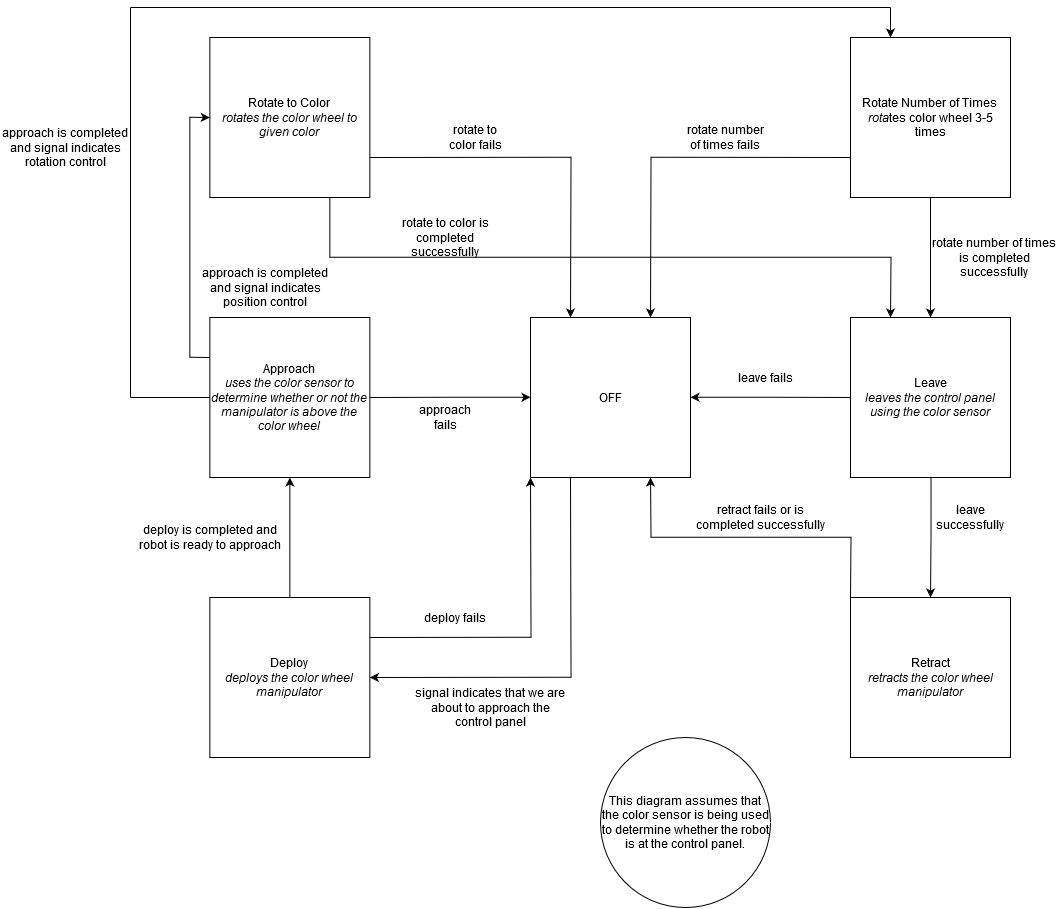

The diagram above was exported from draw.io. Its source (the exported page's mxGraphModel, read from the mxfile embedded in the PNG):
<mxGraphModel dx="2523" dy="872" grid="1" gridSize="10" guides="1" tooltips="1" connect="1" arrows="1" fold="1" page="1" pageScale="1" pageWidth="850" pageHeight="1100" math="0" shadow="0">
  <root>
    <mxCell id="0" />
    <mxCell id="1" parent="0" />
    <mxCell id="uN1rVs1PbWxqha5SfcL1-13" style="edgeStyle=orthogonalEdgeStyle;rounded=0;orthogonalLoop=1;jettySize=auto;html=1;exitX=0.25;exitY=1;exitDx=0;exitDy=0;entryX=1;entryY=0.5;entryDx=0;entryDy=0;" edge="1" parent="1" source="uN1rVs1PbWxqha5SfcL1-1" target="uN1rVs1PbWxqha5SfcL1-11">
      <mxGeometry relative="1" as="geometry">
        <mxPoint x="360.52941176470586" y="690" as="targetPoint" />
      </mxGeometry>
    </mxCell>
    <mxCell id="uN1rVs1PbWxqha5SfcL1-1" value="OFF" style="rounded=0;whiteSpace=wrap;html=1;" vertex="1" parent="1">
      <mxGeometry x="320" y="320" width="160" height="160" as="geometry" />
    </mxCell>
    <mxCell id="uN1rVs1PbWxqha5SfcL1-19" style="edgeStyle=orthogonalEdgeStyle;rounded=0;orthogonalLoop=1;jettySize=auto;html=1;exitX=1;exitY=0.75;exitDx=0;exitDy=0;entryX=0.25;entryY=0;entryDx=0;entryDy=0;" edge="1" parent="1" source="uN1rVs1PbWxqha5SfcL1-2" target="uN1rVs1PbWxqha5SfcL1-1">
      <mxGeometry relative="1" as="geometry" />
    </mxCell>
    <mxCell id="uN1rVs1PbWxqha5SfcL1-28" style="edgeStyle=orthogonalEdgeStyle;rounded=0;orthogonalLoop=1;jettySize=auto;html=1;exitX=0.75;exitY=1;exitDx=0;exitDy=0;entryX=0.25;entryY=0;entryDx=0;entryDy=0;" edge="1" parent="1" source="uN1rVs1PbWxqha5SfcL1-2" target="uN1rVs1PbWxqha5SfcL1-10">
      <mxGeometry relative="1" as="geometry" />
    </mxCell>
    <mxCell id="uN1rVs1PbWxqha5SfcL1-2" value="&lt;div&gt;Rotate to Color&lt;/div&gt;&lt;i&gt;rotates the color wheel to given color&lt;/i&gt;" style="rounded=0;whiteSpace=wrap;html=1;" vertex="1" parent="1">
      <mxGeometry x="-0.6500000000000057" y="40" width="160" height="160" as="geometry" />
    </mxCell>
    <mxCell id="uN1rVs1PbWxqha5SfcL1-20" style="edgeStyle=orthogonalEdgeStyle;rounded=0;orthogonalLoop=1;jettySize=auto;html=1;exitX=0;exitY=0.75;exitDx=0;exitDy=0;entryX=0.75;entryY=0;entryDx=0;entryDy=0;" edge="1" parent="1" source="uN1rVs1PbWxqha5SfcL1-8" target="uN1rVs1PbWxqha5SfcL1-1">
      <mxGeometry relative="1" as="geometry" />
    </mxCell>
    <mxCell id="uN1rVs1PbWxqha5SfcL1-25" style="edgeStyle=orthogonalEdgeStyle;rounded=0;orthogonalLoop=1;jettySize=auto;html=1;exitX=0.5;exitY=1;exitDx=0;exitDy=0;entryX=0.5;entryY=0;entryDx=0;entryDy=0;" edge="1" parent="1" source="uN1rVs1PbWxqha5SfcL1-8" target="uN1rVs1PbWxqha5SfcL1-10">
      <mxGeometry relative="1" as="geometry" />
    </mxCell>
    <mxCell id="uN1rVs1PbWxqha5SfcL1-8" value="&lt;div&gt;Rotate Number of Times &lt;br&gt;&lt;/div&gt;&lt;i&gt;rota&lt;/i&gt;tes color wheel 3-5 times" style="rounded=0;whiteSpace=wrap;html=1;" vertex="1" parent="1">
      <mxGeometry x="640" y="40" width="160" height="160" as="geometry" />
    </mxCell>
    <mxCell id="uN1rVs1PbWxqha5SfcL1-15" style="edgeStyle=orthogonalEdgeStyle;rounded=0;orthogonalLoop=1;jettySize=auto;html=1;exitX=0.5;exitY=0;exitDx=0;exitDy=0;entryX=0.5;entryY=1;entryDx=0;entryDy=0;" edge="1" parent="1" source="uN1rVs1PbWxqha5SfcL1-11" target="uN1rVs1PbWxqha5SfcL1-9">
      <mxGeometry relative="1" as="geometry" />
    </mxCell>
    <mxCell id="uN1rVs1PbWxqha5SfcL1-39" style="edgeStyle=orthogonalEdgeStyle;rounded=0;orthogonalLoop=1;jettySize=auto;html=1;exitX=0;exitY=0.25;exitDx=0;exitDy=0;entryX=0;entryY=0.5;entryDx=0;entryDy=0;" edge="1" parent="1" source="uN1rVs1PbWxqha5SfcL1-9" target="uN1rVs1PbWxqha5SfcL1-2">
      <mxGeometry relative="1" as="geometry" />
    </mxCell>
    <mxCell id="uN1rVs1PbWxqha5SfcL1-55" style="edgeStyle=orthogonalEdgeStyle;rounded=0;orthogonalLoop=1;jettySize=auto;html=1;exitX=1;exitY=0.5;exitDx=0;exitDy=0;" edge="1" parent="1" source="uN1rVs1PbWxqha5SfcL1-9" target="uN1rVs1PbWxqha5SfcL1-1">
      <mxGeometry relative="1" as="geometry" />
    </mxCell>
    <mxCell id="uN1rVs1PbWxqha5SfcL1-9" value="&lt;div&gt;Approach&lt;/div&gt;&lt;i&gt;uses the color sensor to determine whether or not the manipulator is above the color wheel&lt;/i&gt;" style="rounded=0;whiteSpace=wrap;html=1;" vertex="1" parent="1">
      <mxGeometry x="-0.6500000000000057" y="320" width="160" height="160" as="geometry" />
    </mxCell>
    <mxCell id="uN1rVs1PbWxqha5SfcL1-21" style="edgeStyle=orthogonalEdgeStyle;rounded=0;orthogonalLoop=1;jettySize=auto;html=1;exitX=0;exitY=0.5;exitDx=0;exitDy=0;" edge="1" parent="1" source="uN1rVs1PbWxqha5SfcL1-10" target="uN1rVs1PbWxqha5SfcL1-1">
      <mxGeometry relative="1" as="geometry" />
    </mxCell>
    <mxCell id="uN1rVs1PbWxqha5SfcL1-10" value="&lt;div&gt;Leave&lt;/div&gt;&lt;div&gt;&lt;i&gt;leaves the control panel using the color sensor&lt;/i&gt;&lt;br&gt;&lt;/div&gt;" style="rounded=0;whiteSpace=wrap;html=1;" vertex="1" parent="1">
      <mxGeometry x="640" y="320" width="160" height="160" as="geometry" />
    </mxCell>
    <mxCell id="uN1rVs1PbWxqha5SfcL1-17" style="edgeStyle=orthogonalEdgeStyle;rounded=0;orthogonalLoop=1;jettySize=auto;html=1;exitX=1;exitY=0.25;exitDx=0;exitDy=0;entryX=0;entryY=1;entryDx=0;entryDy=0;" edge="1" parent="1" source="uN1rVs1PbWxqha5SfcL1-11" target="uN1rVs1PbWxqha5SfcL1-1">
      <mxGeometry relative="1" as="geometry" />
    </mxCell>
    <mxCell id="uN1rVs1PbWxqha5SfcL1-11" value="&lt;div&gt;Deploy&lt;/div&gt;&lt;i&gt;deploys the color wheel manipulator&lt;/i&gt;" style="rounded=0;whiteSpace=wrap;html=1;" vertex="1" parent="1">
      <mxGeometry x="-0.6500000000000057" y="600" width="160" height="160" as="geometry" />
    </mxCell>
    <mxCell id="uN1rVs1PbWxqha5SfcL1-22" style="edgeStyle=orthogonalEdgeStyle;rounded=0;orthogonalLoop=1;jettySize=auto;html=1;exitX=0;exitY=0;exitDx=0;exitDy=0;entryX=0.75;entryY=1;entryDx=0;entryDy=0;" edge="1" parent="1" source="uN1rVs1PbWxqha5SfcL1-12" target="uN1rVs1PbWxqha5SfcL1-1">
      <mxGeometry relative="1" as="geometry" />
    </mxCell>
    <mxCell id="uN1rVs1PbWxqha5SfcL1-23" style="edgeStyle=orthogonalEdgeStyle;rounded=0;orthogonalLoop=1;jettySize=auto;html=1;entryX=0.5;entryY=0;entryDx=0;entryDy=0;" edge="1" parent="1" source="uN1rVs1PbWxqha5SfcL1-10" target="uN1rVs1PbWxqha5SfcL1-12">
      <mxGeometry relative="1" as="geometry" />
    </mxCell>
    <mxCell id="uN1rVs1PbWxqha5SfcL1-12" value="&lt;div&gt;Retract&lt;/div&gt;&lt;div&gt;&lt;i&gt;retracts the color wheel manipulator&lt;/i&gt;&lt;br&gt;&lt;/div&gt;" style="rounded=0;whiteSpace=wrap;html=1;" vertex="1" parent="1">
      <mxGeometry x="640" y="600" width="160" height="160" as="geometry" />
    </mxCell>
    <mxCell id="uN1rVs1PbWxqha5SfcL1-35" value="" style="endArrow=none;html=1;" edge="1" parent="1">
      <mxGeometry width="50" height="50" relative="1" as="geometry">
        <mxPoint x="-80" y="400" as="sourcePoint" />
        <mxPoint x="-80" y="10" as="targetPoint" />
      </mxGeometry>
    </mxCell>
    <mxCell id="uN1rVs1PbWxqha5SfcL1-37" value="" style="endArrow=none;html=1;" edge="1" parent="1">
      <mxGeometry width="50" height="50" relative="1" as="geometry">
        <mxPoint x="-80" y="10" as="sourcePoint" />
        <mxPoint x="680" y="10" as="targetPoint" />
      </mxGeometry>
    </mxCell>
    <mxCell id="uN1rVs1PbWxqha5SfcL1-38" value="" style="endArrow=classic;html=1;entryX=0.25;entryY=0;entryDx=0;entryDy=0;" edge="1" parent="1" target="uN1rVs1PbWxqha5SfcL1-8">
      <mxGeometry width="50" height="50" relative="1" as="geometry">
        <mxPoint x="680" y="10" as="sourcePoint" />
        <mxPoint x="780" y="-20" as="targetPoint" />
      </mxGeometry>
    </mxCell>
    <mxCell id="uN1rVs1PbWxqha5SfcL1-40" value="" style="endArrow=none;html=1;entryX=0;entryY=0.5;entryDx=0;entryDy=0;" edge="1" parent="1" target="uN1rVs1PbWxqha5SfcL1-9">
      <mxGeometry width="50" height="50" relative="1" as="geometry">
        <mxPoint x="-80" y="400" as="sourcePoint" />
        <mxPoint x="-30" y="780" as="targetPoint" />
      </mxGeometry>
    </mxCell>
    <mxCell id="uN1rVs1PbWxqha5SfcL1-41" value="This diagram assumes that the color sensor is being used to determine whether the robot is at the control panel. " style="ellipse;whiteSpace=wrap;html=1;aspect=fixed;" vertex="1" parent="1">
      <mxGeometry x="390" y="740" width="170" height="170" as="geometry" />
    </mxCell>
    <mxCell id="uN1rVs1PbWxqha5SfcL1-42" value="rotate to color fails" style="text;html=1;strokeColor=none;fillColor=none;align=center;verticalAlign=middle;whiteSpace=wrap;rounded=0;" vertex="1" parent="1">
      <mxGeometry x="230" y="130" width="70" height="20" as="geometry" />
    </mxCell>
    <mxCell id="uN1rVs1PbWxqha5SfcL1-43" value="retract fails or is completed successfully" style="text;html=1;strokeColor=none;fillColor=none;align=center;verticalAlign=middle;whiteSpace=wrap;rounded=0;" vertex="1" parent="1">
      <mxGeometry x="480" y="510" width="140" height="20" as="geometry" />
    </mxCell>
    <mxCell id="uN1rVs1PbWxqha5SfcL1-44" value="leave fails" style="text;html=1;strokeColor=none;fillColor=none;align=center;verticalAlign=middle;whiteSpace=wrap;rounded=0;" vertex="1" parent="1">
      <mxGeometry x="520" y="370" width="70" height="20" as="geometry" />
    </mxCell>
    <mxCell id="uN1rVs1PbWxqha5SfcL1-45" value="rotate number of times fails" style="text;html=1;strokeColor=none;fillColor=none;align=center;verticalAlign=middle;whiteSpace=wrap;rounded=0;" vertex="1" parent="1">
      <mxGeometry x="470" y="130" width="90" height="20" as="geometry" />
    </mxCell>
    <mxCell id="uN1rVs1PbWxqha5SfcL1-46" value="approach fails" style="text;html=1;strokeColor=none;fillColor=none;align=center;verticalAlign=middle;whiteSpace=wrap;rounded=0;" vertex="1" parent="1">
      <mxGeometry x="200" y="410" width="70" height="20" as="geometry" />
    </mxCell>
    <mxCell id="uN1rVs1PbWxqha5SfcL1-47" value="deploy fails" style="text;html=1;strokeColor=none;fillColor=none;align=center;verticalAlign=middle;whiteSpace=wrap;rounded=0;" vertex="1" parent="1">
      <mxGeometry x="210" y="610" width="70" height="20" as="geometry" />
    </mxCell>
    <mxCell id="uN1rVs1PbWxqha5SfcL1-51" value="deploy is completed and robot is ready to approach" style="text;html=1;strokeColor=none;fillColor=none;align=center;verticalAlign=middle;whiteSpace=wrap;rounded=0;" vertex="1" parent="1">
      <mxGeometry x="-80" y="530" width="160" height="20" as="geometry" />
    </mxCell>
    <mxCell id="uN1rVs1PbWxqha5SfcL1-52" value="approach is completed and signal indicates position control" style="text;html=1;strokeColor=none;fillColor=none;align=center;verticalAlign=middle;whiteSpace=wrap;rounded=0;" vertex="1" parent="1">
      <mxGeometry x="-20" y="280" width="150" height="20" as="geometry" />
    </mxCell>
    <mxCell id="uN1rVs1PbWxqha5SfcL1-53" value="approach is completed and signal indicates rotation control" style="text;html=1;strokeColor=none;fillColor=none;align=center;verticalAlign=middle;whiteSpace=wrap;rounded=0;" vertex="1" parent="1">
      <mxGeometry x="-210" y="140" width="130" height="20" as="geometry" />
    </mxCell>
    <mxCell id="uN1rVs1PbWxqha5SfcL1-54" value="leave successfully" style="text;html=1;strokeColor=none;fillColor=none;align=center;verticalAlign=middle;whiteSpace=wrap;rounded=0;" vertex="1" parent="1">
      <mxGeometry x="740" y="510" width="40" height="20" as="geometry" />
    </mxCell>
    <mxCell id="uN1rVs1PbWxqha5SfcL1-56" value="signal indicates that we are about to approach the control panel" style="text;html=1;strokeColor=none;fillColor=none;align=center;verticalAlign=middle;whiteSpace=wrap;rounded=0;" vertex="1" parent="1">
      <mxGeometry x="200" y="700" width="160" height="20" as="geometry" />
    </mxCell>
    <mxCell id="uN1rVs1PbWxqha5SfcL1-57" value="rotate to color is completed successfully" style="text;html=1;strokeColor=none;fillColor=none;align=center;verticalAlign=middle;whiteSpace=wrap;rounded=0;" vertex="1" parent="1">
      <mxGeometry x="170" y="230" width="130" height="20" as="geometry" />
    </mxCell>
    <mxCell id="uN1rVs1PbWxqha5SfcL1-58" value="rotate number of times is completed successfully" style="text;html=1;strokeColor=none;fillColor=none;align=center;verticalAlign=middle;whiteSpace=wrap;rounded=0;" vertex="1" parent="1">
      <mxGeometry x="719.3499999999999" y="250" width="130" height="20" as="geometry" />
    </mxCell>
  </root>
</mxGraphModel>